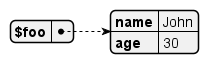

The diagram above was rendered by PlantUML. Its source (embedded in the PNG):
@startjson
{
"$foo": { "name": "John", "age" : 30 }
}
@endjson